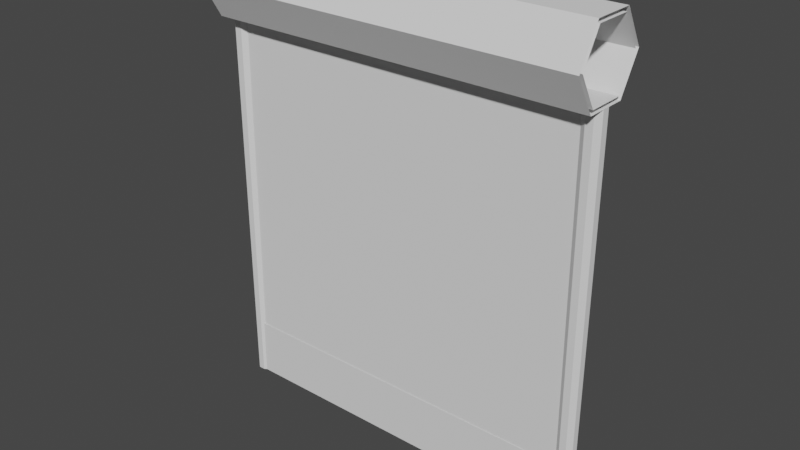# Source: Fence.blend  (saved by Blender 2.91.10; exported with 4.5.12 LTS)
import bpy
from mathutils import Matrix  # noqa: F401  (used for matrix-valued properties, if any)

bpy.ops.wm.read_factory_settings(use_empty=True)
scene = bpy.context.scene
scene.name = 'Scene'

# ---- collections
col_collection = bpy.data.collections.new('Collection'); scene.collection.children.link(col_collection)

# ---- materials (node trees are filled in below, after node groups)
mat_spritesheet_col = bpy.data.materials.new('spritesheet_col')

# ---- material node trees

# ---- world
world_world = bpy.data.worlds.new('World'); scene.world = world_world
world_world.use_nodes = True; world_world.node_tree.nodes.clear()
_N = world_world.node_tree.nodes; _L = world_world.node_tree.links
n0 = _N.new('ShaderNodeOutputWorld'); n0.name = 'World Output'; n0.location = (300, 300)
n1 = _N.new('ShaderNodeBackground'); n1.name = 'Background'; n1.location = (10, 300)
n1.inputs[0].default_value = (0.05088, 0.05088, 0.05088, 1.0)
_L.new(n1.outputs[0], n0.inputs[0])
n0.is_active_output = True
world_world.color = (0.05088, 0.05088, 0.05088)
world_world.use_sun_shadow = False
world_world.sun_shadow_jitter_overblur = 0.0

# ---- meshes
me_circle_001 = bpy.data.meshes.new('Circle.001')
me_circle_001.from_pydata([(-0.188, 0.1892, 1.0), (-0.3519, 0.09462, 1.0), (-0.3519, -0.09462, 1.0), (-0.188, -0.1892, 1.0), (-0.02414, -0.09462, 1.0), (-0.02414, 0.09462, 1.0), (-0.3519, -0.09462, 0.0), (-0.3519, -0.09462, 0.5), (-0.188, -0.1892, 0.5), (-0.188, -0.1892, 0.0), (-0.188, 0.1892, 0.0), (-0.188, 0.1892, 0.5), (-0.3519, 0.09462, 0.5), (-0.3519, 0.09462, 0.0), (-0.02414, 0.09462, 0.0), (-0.02414, 0.09462, 0.5), (-0.02414, -0.09462, 0.5), (-0.02414, -0.09462, 0.0), (-0.188, 0.2137, 1.0), (-0.3731, 0.1069, 1.0), (-0.3731, -0.1069, 1.0), (-0.188, -0.2137, 1.0), (-0.002947, -0.1069, 1.0), (-0.002947, 0.1069, 1.0), (-0.3731, -0.1069, 0.0), (-0.3731, -0.1069, 0.5), (-0.188, -0.2137, 0.5), (-0.188, -0.2137, 0.0), (-0.188, 0.2137, 0.0), (-0.188, 0.2137, 0.5), (-0.3731, 0.1069, 0.5), (-0.3731, 0.1069, 0.0), (-0.002947, 0.1069, 0.0), (-0.002947, 0.1069, 0.5), (-0.002947, -0.1069, 0.5), (-0.002947, -0.1069, 0.0), (2.0, -0.03958, 0.9427), (-0.003438, -0.04451, 0.9412), (2.0, 0.0121, 0.9152), (-0.003438, 0.01361, 0.9103), (2.0, -0.0121, 0.9944), (-0.003438, -0.01361, 0.9993), (2.0, 0.03958, 0.9669), (-0.003438, 0.04451, 0.9684), (2.0, 0.03977, 0.9336), (-0.002947, 0.04471, 0.931), (2.0, -0.03977, 0.9759), (-0.002947, -0.04471, 0.9786), (2.0, -0.02115, 0.915), (-0.002947, -0.02377, 0.9101), (2.0, 0.02115, 0.9946), (-0.002947, 0.02377, 0.9995), (2.0, -0.02604, 0.9642), (1.192e-07, -0.02604, 0.9642), (1.0, -0.02604, 0.9642), (2.0, -0.02604, -1.192e-07), (0.0, -0.02604, 0.0), (1.0, -0.02604, -5.96e-08), (2.0, 0.02604, 0.9642), (1.192e-07, 0.02604, 0.9642), (1.0, 0.02604, 0.9642), (2.0, 0.02604, -1.192e-07), (0.0, 0.02604, 0.0), (1.0, 0.02604, -5.96e-08), (1.702, -0.03059, 0.9642), (1.702, -0.03059, -8.941e-08), (1.702, 0.03059, 0.9642), (1.702, 0.03059, -8.941e-08), (2.0, -0.03059, 0.9642), (2.0, -0.03059, -1.192e-07), (2.0, 0.03059, 0.9642), (2.0, 0.03059, -1.192e-07)], [], [(8, 7, 2, 3), (12, 11, 0, 1), (11, 15, 5, 0), (16, 8, 3, 4), (7, 12, 1, 2), (15, 16, 4, 5), (14, 17, 16, 15), (6, 13, 12, 7), (17, 9, 8, 16), (10, 14, 15, 11), (13, 10, 11, 12), (9, 6, 7, 8), (26, 21, 20, 25), (30, 19, 18, 29), (29, 18, 23, 33), (34, 22, 21, 26), (25, 20, 19, 30), (33, 23, 22, 34), (32, 33, 34, 35), (24, 25, 30, 31), (35, 34, 26, 27), (28, 29, 33, 32), (31, 30, 29, 28), (27, 26, 25, 24), (48, 49, 39, 38), (44, 45, 43, 42), (50, 51, 41, 40), (46, 47, 37, 36), (40, 41, 47, 46), (38, 39, 45, 44), (42, 43, 51, 50), (36, 37, 49, 48), (57, 54, 53, 56), (55, 52, 54, 57), (63, 62, 59, 60), (61, 63, 60, 58), (67, 66, 70, 71), (64, 65, 69, 68)])
_uv = me_circle_001.uv_layers.new(name='UVMap')
_uv.uv.foreach_set('vector', [0.375, 0.9531, 0.375, 0.9374, 0.4374, 0.9374, 0.4374, 0.9531, 0.4375, 0.9532, 0.4375, 0.9844, 0.3751, 0.9844, 0.3751, 0.9532, 0.4375, 0.9844, 0.4375, 1.0, 0.3751, 1.0, 0.3751, 0.9844, 0.375, 0.9844, 0.375, 0.9531, 0.4374, 0.9531, 0.4374, 0.9844, 0.4375, 0.9376, 0.4375, 0.9532, 0.3751, 0.9532, 0.3751, 0.9376, 0.375, 1.0, 0.375, 0.9844, 0.4374, 0.9844, 0.4374, 1.0, 0.375, 1.0, 0.375, 0.9843, 0.4374, 0.9843, 0.4374, 1.0, 0.4375, 0.9375, 0.4375, 0.9532, 0.3751, 0.9532, 0.3751, 0.9375, 0.375, 0.9843, 0.3751, 0.9533, 0.4375, 0.9533, 0.4374, 0.9843, 0.4375, 0.9844, 0.4375, 1.0, 0.3751, 1.0, 0.3751, 0.9844, 0.4375, 0.9532, 0.4375, 0.9844, 0.3751, 0.9844, 0.3751, 0.9532, 0.3751, 0.9533, 0.3751, 0.9376, 0.4375, 0.9376, 0.4375, 0.9533, 0.375, 0.9531, 0.4374, 0.9531, 0.4374, 0.9374, 0.375, 0.9374, 0.4375, 0.9532, 0.3751, 0.9532, 0.3751, 0.9844, 0.4375, 0.9844, 0.4375, 0.9844, 0.3751, 0.9844, 0.3751, 1.0, 0.4375, 1.0, 0.375, 0.9844, 0.4374, 0.9844, 0.4374, 0.9531, 0.375, 0.9531, 0.4375, 0.9376, 0.3751, 0.9376, 0.3751, 0.9532, 0.4375, 0.9532, 0.375, 1.0, 0.4374, 1.0, 0.4374, 0.9844, 0.375, 0.9844, 0.375, 1.0, 0.4374, 1.0, 0.4374, 0.9843, 0.375, 0.9843, 0.4375, 0.9375, 0.3751, 0.9375, 0.3751, 0.9532, 0.4375, 0.9532, 0.375, 0.9843, 0.4374, 0.9843, 0.4375, 0.9533, 0.3751, 0.9533, 0.4375, 0.9844, 0.3751, 0.9844, 0.3751, 1.0, 0.4375, 1.0, 0.4375, 0.9532, 0.3751, 0.9532, 0.3751, 0.9844, 0.4375, 0.9844, 0.3751, 0.9533, 0.4375, 0.9533, 0.4375, 0.9376, 0.3751, 0.9376, 0.0463, 0.6197, 0.0463, 0.4438, 0.0344, 0.4437, 0.03571, 0.6198, 0.1119, 0.6197, 0.1119, 0.4438, 0.09995, 0.4437, 0.1013, 0.6198, 0.06815, 0.6197, 0.06815, 0.4438, 0.05625, 0.4437, 0.05756, 0.6198, 0.09001, 0.6197, 0.09001, 0.4438, 0.0781, 0.4437, 0.07941, 0.6198, 0.05756, 0.6198, 0.05625, 0.4437, 0.0463, 0.4438, 0.04872, 0.6198, 0.03571, 0.6198, 0.0344, 0.4437, 0.02445, 0.4438, 0.02687, 0.6198, 0.1013, 0.6198, 0.09995, 0.4437, 0.09001, 0.4438, 0.09242, 0.6198, 0.07941, 0.6198, 0.0781, 0.4437, 0.06815, 0.4438, 0.07057, 0.6198, 0.375, 0.9377, 0.4374, 0.9377, 0.4374, 1.0, 0.375, 1.0, 0.375, 0.9377, 0.4374, 0.9377, 0.4374, 1.0, 0.375, 1.0, 0.375, 0.9375, 0.375, 1.0, 0.4374, 1.0, 0.4374, 0.9375, 0.375, 0.9377, 0.375, 1.0, 0.4374, 1.0, 0.4374, 0.9381, 0.2411, 0.6109, 0.02242, 0.6109, 0.02242, 0.5433, 0.2411, 0.5433, 0.02242, 0.5433, 0.2411, 0.5433, 0.2411, 0.6109, 0.02242, 0.6109])
me_circle_001.materials.append(mat_spritesheet_col)
me_circle_001.use_remesh_fix_poles = True
me_circle_001.use_remesh_preserve_attributes = False
me_circle_001.use_mirror_vertex_groups = False
me_circle_001.update()

# ---- objects
ob_circle_001 = bpy.data.objects.new('Circle.001', me_circle_001)

# ---- transforms, parenting, visibility, modifiers, constraints
ob_circle_001.location = (0.0, 0.0, 2.0)
ob_circle_001.rotation_euler = (-0.0, 1.571, 0.0)
ob_circle_001.lineart.crease_threshold = 0.0
_m = ob_circle_001.modifiers.new('Mirror', 'MIRROR')
_m.use_axis = (False, False, True)

# ---- collection membership
col_collection.objects.link(ob_circle_001)

# ---- scene / render settings (as saved in the file)
scene.frame_start = 1; scene.frame_end = 250; scene.frame_set(1)
scene.render.engine = 'BLENDER_EEVEE_NEXT'
scene.cycles.use_denoising = False
scene.cycles.samples = 128
scene.cycles.sampling_pattern = 'TABULATED_SOBOL'
scene.cycles.use_adaptive_sampling = False
scene.cycles.use_light_tree = False
scene.view_settings.view_transform = 'Filmic'
bpy.context.view_layer.update()

# ---- added for rendering (the .blend has no active camera and no usable light): camera, sun
cam_auto = bpy.data.cameras.new('AutoCamera')
cam_auto.lens = 50.0
cam_auto.sensor_width = 36.0
cam_auto.clip_end = 1000.0
ob_auto_camera = bpy.data.objects.new('AutoCamera', cam_auto)
scene.collection.objects.link(ob_auto_camera)
ob_auto_camera.location = (2.89879, -3.47855, 3.50539)
ob_auto_camera.rotation_euler = (1.09748, -7.21219e-08, 0.694738)
scene.camera = ob_auto_camera
light_auto_sun = bpy.data.lights.new('AutoSun', 'SUN')
light_auto_sun.energy = 3.0
light_auto_sun.angle = 0.0523599
ob_auto_sun = bpy.data.objects.new('AutoSun', light_auto_sun)
scene.collection.objects.link(ob_auto_sun)
ob_auto_sun.rotation_euler = (0.872665, 0.174533, 0.523599)
bpy.context.view_layer.update()

